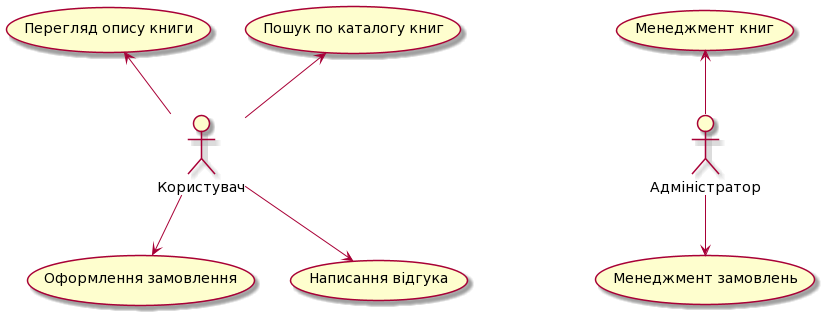

The diagram above was rendered by PlantUML. Its source (embedded in the PNG):
@startuml
actor Користувач as user
actor Адміністратор as admin

usecase "Пошук по каталогу книг" as UC_01
usecase "Перегляд опису книги" as UC_02
usecase "Оформлення замовлення" as UC_03
usecase "Написання відгука" as UC_04

usecase "Менеджмент книг" as UC_05
usecase "Менеджмент замовлень" as UC_06

admin -u-> UC_05
admin -d-> UC_06

user -u-> UC_01
user -u-> UC_02
user -d-> UC_03
user -d-> UC_04
@enduml